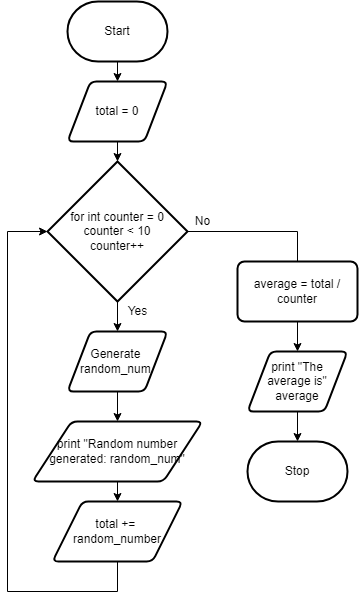

The diagram above was exported from draw.io. Its source (the exported page's mxGraphModel, read from the mxfile embedded in the PNG):
<mxGraphModel dx="1202" dy="790" grid="1" gridSize="10" guides="1" tooltips="1" connect="1" arrows="1" fold="1" page="1" pageScale="1" pageWidth="827" pageHeight="1169" math="0" shadow="0">
  <root>
    <mxCell id="0" />
    <mxCell id="1" parent="0" />
    <mxCell id="hFFJQHwZIzuJaEAAOEWF-43" style="edgeStyle=none;rounded=0;html=1;exitX=0.5;exitY=1;exitDx=0;exitDy=0;exitPerimeter=0;entryX=0.5;entryY=0;entryDx=0;entryDy=0;" edge="1" parent="1" source="2" target="hFFJQHwZIzuJaEAAOEWF-42">
      <mxGeometry relative="1" as="geometry" />
    </mxCell>
    <mxCell id="2" value="Start" style="strokeWidth=2;html=1;shape=mxgraph.flowchart.terminator;whiteSpace=wrap;" parent="1" vertex="1">
      <mxGeometry x="120" y="20" width="100" height="60" as="geometry" />
    </mxCell>
    <mxCell id="15" value="Stop" style="strokeWidth=2;html=1;shape=mxgraph.flowchart.terminator;whiteSpace=wrap;" parent="1" vertex="1">
      <mxGeometry x="300" y="460" width="100" height="60" as="geometry" />
    </mxCell>
    <mxCell id="hFFJQHwZIzuJaEAAOEWF-38" style="edgeStyle=none;html=1;exitX=0.5;exitY=1;exitDx=0;exitDy=0;exitPerimeter=0;entryX=0.5;entryY=0;entryDx=0;entryDy=0;" edge="1" parent="1" source="17" target="18">
      <mxGeometry relative="1" as="geometry" />
    </mxCell>
    <mxCell id="hFFJQHwZIzuJaEAAOEWF-41" style="edgeStyle=none;rounded=0;html=1;exitX=1;exitY=0.5;exitDx=0;exitDy=0;exitPerimeter=0;entryX=0.5;entryY=0;entryDx=0;entryDy=0;entryPerimeter=0;" edge="1" parent="1" source="17">
      <mxGeometry relative="1" as="geometry">
        <mxPoint x="350" y="300" as="targetPoint" />
        <Array as="points">
          <mxPoint x="350" y="250" />
        </Array>
      </mxGeometry>
    </mxCell>
    <mxCell id="17" value="for int counter = 0&lt;br&gt;counter &amp;lt; 10&lt;br&gt;counter++" style="strokeWidth=2;html=1;shape=mxgraph.flowchart.decision;whiteSpace=wrap;" parent="1" vertex="1">
      <mxGeometry x="100" y="180" width="140" height="140" as="geometry" />
    </mxCell>
    <mxCell id="hFFJQHwZIzuJaEAAOEWF-39" style="edgeStyle=none;html=1;exitX=0.5;exitY=1;exitDx=0;exitDy=0;entryX=0.5;entryY=0;entryDx=0;entryDy=0;" edge="1" parent="1" source="18" target="20">
      <mxGeometry relative="1" as="geometry" />
    </mxCell>
    <mxCell id="18" value="Generate &lt;br&gt;random_num&amp;nbsp;" style="shape=parallelogram;html=1;strokeWidth=2;perimeter=parallelogramPerimeter;whiteSpace=wrap;rounded=1;arcSize=12;size=0.23;" parent="1" vertex="1">
      <mxGeometry x="120" y="350" width="100" height="60" as="geometry" />
    </mxCell>
    <mxCell id="hFFJQHwZIzuJaEAAOEWF-47" style="edgeStyle=none;rounded=0;html=1;exitX=0.5;exitY=1;exitDx=0;exitDy=0;entryX=0.5;entryY=0;entryDx=0;entryDy=0;" edge="1" parent="1" source="20" target="26">
      <mxGeometry relative="1" as="geometry" />
    </mxCell>
    <mxCell id="20" value="print &quot;Random number generated: random_num&quot;" style="shape=parallelogram;html=1;strokeWidth=2;perimeter=parallelogramPerimeter;whiteSpace=wrap;rounded=1;arcSize=12;size=0.23;" parent="1" vertex="1">
      <mxGeometry x="85" y="440" width="170" height="60" as="geometry" />
    </mxCell>
    <mxCell id="23" value="Yes" style="text;html=1;align=center;verticalAlign=middle;resizable=0;points=[];autosize=1;strokeColor=none;fillColor=none;" parent="1" vertex="1">
      <mxGeometry x="170" y="320" width="40" height="20" as="geometry" />
    </mxCell>
    <mxCell id="hFFJQHwZIzuJaEAAOEWF-48" style="edgeStyle=none;rounded=0;html=1;exitX=0.5;exitY=1;exitDx=0;exitDy=0;entryX=0;entryY=0.5;entryDx=0;entryDy=0;entryPerimeter=0;" edge="1" parent="1" source="26" target="17">
      <mxGeometry relative="1" as="geometry">
        <Array as="points">
          <mxPoint x="170" y="610" />
          <mxPoint x="60" y="610" />
          <mxPoint x="60" y="250" />
        </Array>
      </mxGeometry>
    </mxCell>
    <mxCell id="26" value="total += &lt;br&gt;random_number" style="shape=parallelogram;html=1;strokeWidth=2;perimeter=parallelogramPerimeter;whiteSpace=wrap;rounded=1;arcSize=12;size=0.23;" parent="1" vertex="1">
      <mxGeometry x="105" y="520" width="130" height="60" as="geometry" />
    </mxCell>
    <mxCell id="hFFJQHwZIzuJaEAAOEWF-52" style="edgeStyle=none;rounded=0;html=1;exitX=0.5;exitY=1;exitDx=0;exitDy=0;entryX=0.5;entryY=0;entryDx=0;entryDy=0;entryPerimeter=0;" edge="1" parent="1" source="32" target="15">
      <mxGeometry relative="1" as="geometry" />
    </mxCell>
    <mxCell id="32" value="print &quot;The average is&quot; average" style="shape=parallelogram;html=1;strokeWidth=2;perimeter=parallelogramPerimeter;whiteSpace=wrap;rounded=1;arcSize=12;size=0.23;" parent="1" vertex="1">
      <mxGeometry x="300" y="370" width="100" height="60" as="geometry" />
    </mxCell>
    <mxCell id="hFFJQHwZIzuJaEAAOEWF-49" style="edgeStyle=none;rounded=0;html=1;exitX=0.5;exitY=1;exitDx=0;exitDy=0;entryX=0.5;entryY=0;entryDx=0;entryDy=0;" edge="1" parent="1" source="33" target="32">
      <mxGeometry relative="1" as="geometry" />
    </mxCell>
    <mxCell id="33" value="average = total / counter" style="rounded=1;whiteSpace=wrap;html=1;absoluteArcSize=1;arcSize=14;strokeWidth=2;" parent="1" vertex="1">
      <mxGeometry x="290" y="280" width="120" height="60" as="geometry" />
    </mxCell>
    <mxCell id="hFFJQHwZIzuJaEAAOEWF-36" value="No" style="text;html=1;align=center;verticalAlign=middle;resizable=0;points=[];autosize=1;strokeColor=none;fillColor=none;" vertex="1" parent="1">
      <mxGeometry x="240" y="230" width="30" height="20" as="geometry" />
    </mxCell>
    <mxCell id="hFFJQHwZIzuJaEAAOEWF-44" style="edgeStyle=none;rounded=0;html=1;exitX=0.5;exitY=1;exitDx=0;exitDy=0;entryX=0.5;entryY=0;entryDx=0;entryDy=0;entryPerimeter=0;" edge="1" parent="1" source="hFFJQHwZIzuJaEAAOEWF-42" target="17">
      <mxGeometry relative="1" as="geometry" />
    </mxCell>
    <mxCell id="hFFJQHwZIzuJaEAAOEWF-42" value="total = 0" style="shape=parallelogram;html=1;strokeWidth=2;perimeter=parallelogramPerimeter;whiteSpace=wrap;rounded=1;arcSize=12;size=0.23;" vertex="1" parent="1">
      <mxGeometry x="120" y="100" width="100" height="60" as="geometry" />
    </mxCell>
  </root>
</mxGraphModel>